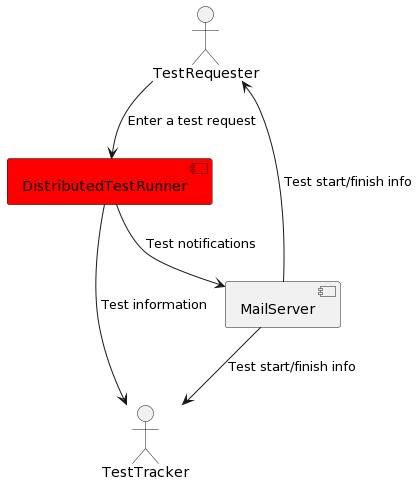

The diagram above was rendered by PlantUML. Its source (embedded in the PNG):
@startuml
Actor TestRequester
Actor TestTracker
component DistributedTestRunner #Red
component MailServer
TestRequester -->DistributedTestRunner: Enter a test request
DistributedTestRunner --> TestTracker: Test information
DistributedTestRunner --> MailServer: Test notifications
MailServer -->TestRequester: Test start/finish info
MailServer -->TestTracker: Test start/finish info
@enduml